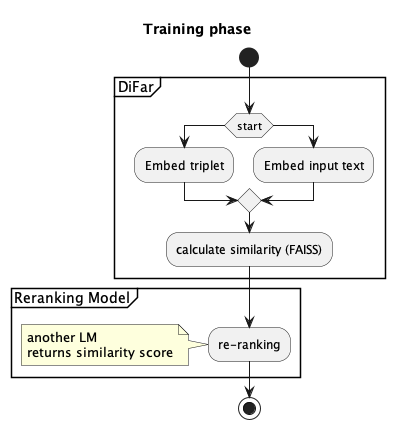

The diagram above was rendered by PlantUML. Its source (embedded in the PNG):
@startuml
title Training phase
start
group DiFar
    if (start) then 
        :Embed triplet;
        
    else
        :Embed input text;

    endif

    :calculate similarity (FAISS);

end group

group Reranking Model
    :re-ranking;
end group
note left
another LM
returns similarity score
end note
stop
@enduml